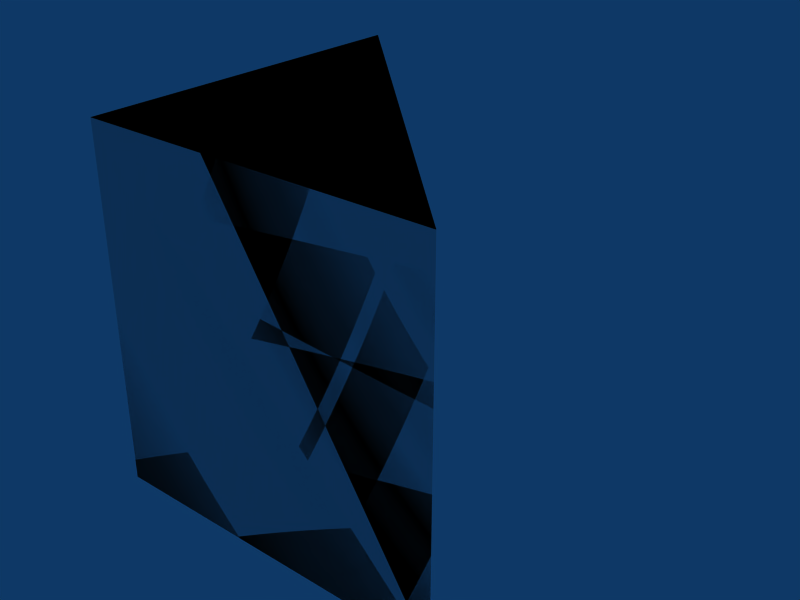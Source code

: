 # Source: tri-1x1x1.blend  (saved by Blender 2.49.2; exported with 4.5.12 LTS)
import bpy
from mathutils import Matrix  # noqa: F401  (used for matrix-valued properties, if any)

bpy.ops.wm.read_factory_settings(use_empty=True)
scene = bpy.context.scene
scene.name = 'Scene'

# ---- collections
col_collection_1 = bpy.data.collections.new('Collection 1'); scene.collection.children.link(col_collection_1)

# ---- materials (node trees are filled in below, after node groups)
mat_concrete = bpy.data.materials.new('Concrete')

# ---- material node trees

# ---- world
world_world = bpy.data.worlds.new('World'); scene.world = world_world
world_world.color = (0.05656, 0.2208, 0.4)
world_world.use_sun_shadow = False
world_world.sun_shadow_jitter_overblur = 0.0
world_world.cycles.sampling_method = 'MANUAL'
world_world.cycles.sample_map_resolution = 256

# ---- meshes
me_cube_002 = bpy.data.meshes.new('Cube.002')
me_cube_002.from_pydata([(-5.96e-08, 8.941e-08, 0.0), (1.788e-07, 1.0, 0.0), (-1.788e-07, 1.788e-07, 1.0), (2.98e-08, 1.0, 1.0), (2.98e-08, 1.0, 1.0), (-1.788e-07, 1.788e-07, 1.0), (1.0, -2.98e-07, 1.0), (1.788e-07, 1.0, 0.0), (-5.96e-08, 8.941e-08, 0.0), (1.0, 0.0, 0.0), (2.98e-08, 1.0, 1.0), (-1.788e-07, 1.788e-07, 1.0), (1.0, -2.98e-07, 1.0), (1.0, -2.384e-07, 1.0), (1.788e-07, 1.0, 0.0), (-5.96e-08, 8.941e-08, 0.0), (1.0, 0.0, 0.0), (1.0, 0.0, 0.0)], [], [(0, 2, 3, 1), (13, 17, 14, 10), (16, 12, 11, 15), (4, 5, 6), (9, 8, 7)])
_uv = me_cube_002.uv_layers.new(name='UVTex')
_uv.uv.foreach_set('vector', [1.0, 0.0, 1.0, 1.0, 2.384e-07, 1.0, 0.0, 0.0, 12.0, 13.0, 12.0, 12.0, 13.41, 12.0, 13.41, 13.0, 10.0, 9.0, 10.0, 10.0, 9.0, 10.0, 9.0, 9.0, 6.0, 7.0, 6.0, 6.0, 7.0, 6.0, 3.0, 3.0, 4.0, 3.0, 4.0, 4.0])
me_cube_002.materials.append(mat_concrete)
me_cube_002.use_remesh_preserve_volume = False
me_cube_002.use_remesh_preserve_attributes = False
me_cube_002.use_mirror_vertex_groups = False
me_cube_002.update()
me_cube_001 = bpy.data.meshes.new('Cube.001')
me_cube_001.from_pydata([(1.0, 0.0, 0.0), (-1.192e-07, 1.788e-07, 0.0), (3.576e-07, 1.0, 0.0), (1.0, -5.96e-07, 1.0), (-3.576e-07, 3.576e-07, 1.0), (5.96e-08, 1.0, 1.0)], [], [(0, 1, 2), (3, 5, 4), (0, 3, 4, 1), (1, 4, 5, 2), (3, 0, 2, 5)])
me_cube_001.use_remesh_preserve_volume = False
me_cube_001.use_remesh_preserve_attributes = False
me_cube_001.use_mirror_vertex_groups = False
me_cube_001.update()

# ---- objects
ob_cube_002 = bpy.data.objects.new('Cube.002', me_cube_002)
ob_cube_001 = bpy.data.objects.new('Cube.001', me_cube_001)

# ---- transforms, parenting, visibility, modifiers, constraints
ob_cube_002.location = (0.0, 0.0, 0.0)
ob_cube_002.lock_rotations_4d = False
ob_cube_002.empty_display_type = 'ARROWS'
ob_cube_002.lineart.crease_threshold = 0.0
ob_cube_001.location = (0.0, 0.0, 0.0)
ob_cube_001.lock_rotations_4d = False
ob_cube_001.empty_display_type = 'ARROWS'
ob_cube_001.display_type = 'WIRE'
ob_cube_001.lineart.crease_threshold = 0.0

# ---- collection membership
col_collection_1.objects.link(ob_cube_002)
col_collection_1.objects.link(ob_cube_001)

# ---- scene / render settings (as saved in the file)
scene.frame_start = 1; scene.frame_end = 30; scene.frame_set(1)
scene.render.engine = 'BLENDER_EEVEE_NEXT'
scene.render.image_settings.file_format = 'JPEG'
scene.render.image_settings.color_mode = 'RGB'
scene.render.image_settings.compression = 90
scene.render.resolution_x = 800
scene.render.resolution_y = 600
scene.render.pixel_aspect_x = 100.0
scene.render.pixel_aspect_y = 100.0
scene.render.fps = 25
scene.render.dither_intensity = 0.0
scene.render.use_compositing = False
scene.render.use_sequencer = False
scene.render.bake_margin = 2
scene.render.bake_bias = 0.0
scene.render.use_stamp_time = False
scene.render.use_stamp_date = False
scene.render.use_stamp_frame = False
scene.render.use_stamp_camera = False
scene.render.use_stamp_scene = False
scene.render.use_stamp_filename = False
scene.render.use_stamp_render_time = False
scene.render.stamp_font_size = 0
scene.cycles.use_denoising = False
scene.cycles.samples = 10
scene.cycles.sampling_pattern = 'TABULATED_SOBOL'
scene.cycles.light_sampling_threshold = 0.0
scene.cycles.use_adaptive_sampling = False
scene.cycles.use_light_tree = False
scene.cycles.blur_glossy = 0.0
scene.cycles.volume_bounces = 1
scene.cycles.pixel_filter_type = 'GAUSSIAN'
scene.cycles.sample_clamp_indirect = 0.0
scene.view_settings.view_transform = 'Raw'
bpy.context.view_layer.update()

# ---- added for rendering (the .blend has no active camera): camera
cam_auto = bpy.data.cameras.new('AutoCamera')
cam_auto.lens = 50.0
cam_auto.sensor_width = 36.0
cam_auto.clip_end = 1000.0
ob_auto_camera = bpy.data.objects.new('AutoCamera', cam_auto)
scene.collection.objects.link(ob_auto_camera)
ob_auto_camera.location = (2.10254, -1.42304, 1.78203)
ob_auto_camera.rotation_euler = (1.09748, -7.21219e-08, 0.694738)
scene.camera = ob_auto_camera
bpy.context.view_layer.update()
